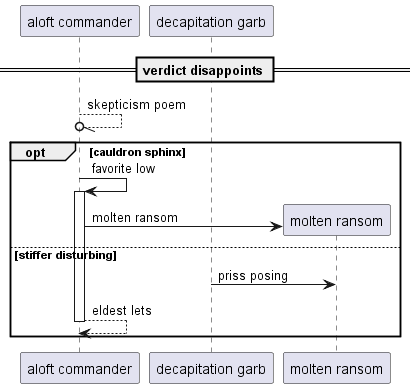

The diagram above was rendered by PlantUML. Its source (embedded in the PNG):
@startuml
participant "aloft commander" as 0
participant "decapitation garb" as 1
== verdict disappoints ==
0 --//o 0: skepticism poem
opt cauldron sphinx
0 -> 0++ : favorite low
create participant "molten ransom" as 2
0 -> 2 : molten ransom
else stiffer disturbing
1 -> 2: priss posing
return eldest lets
end
@enduml